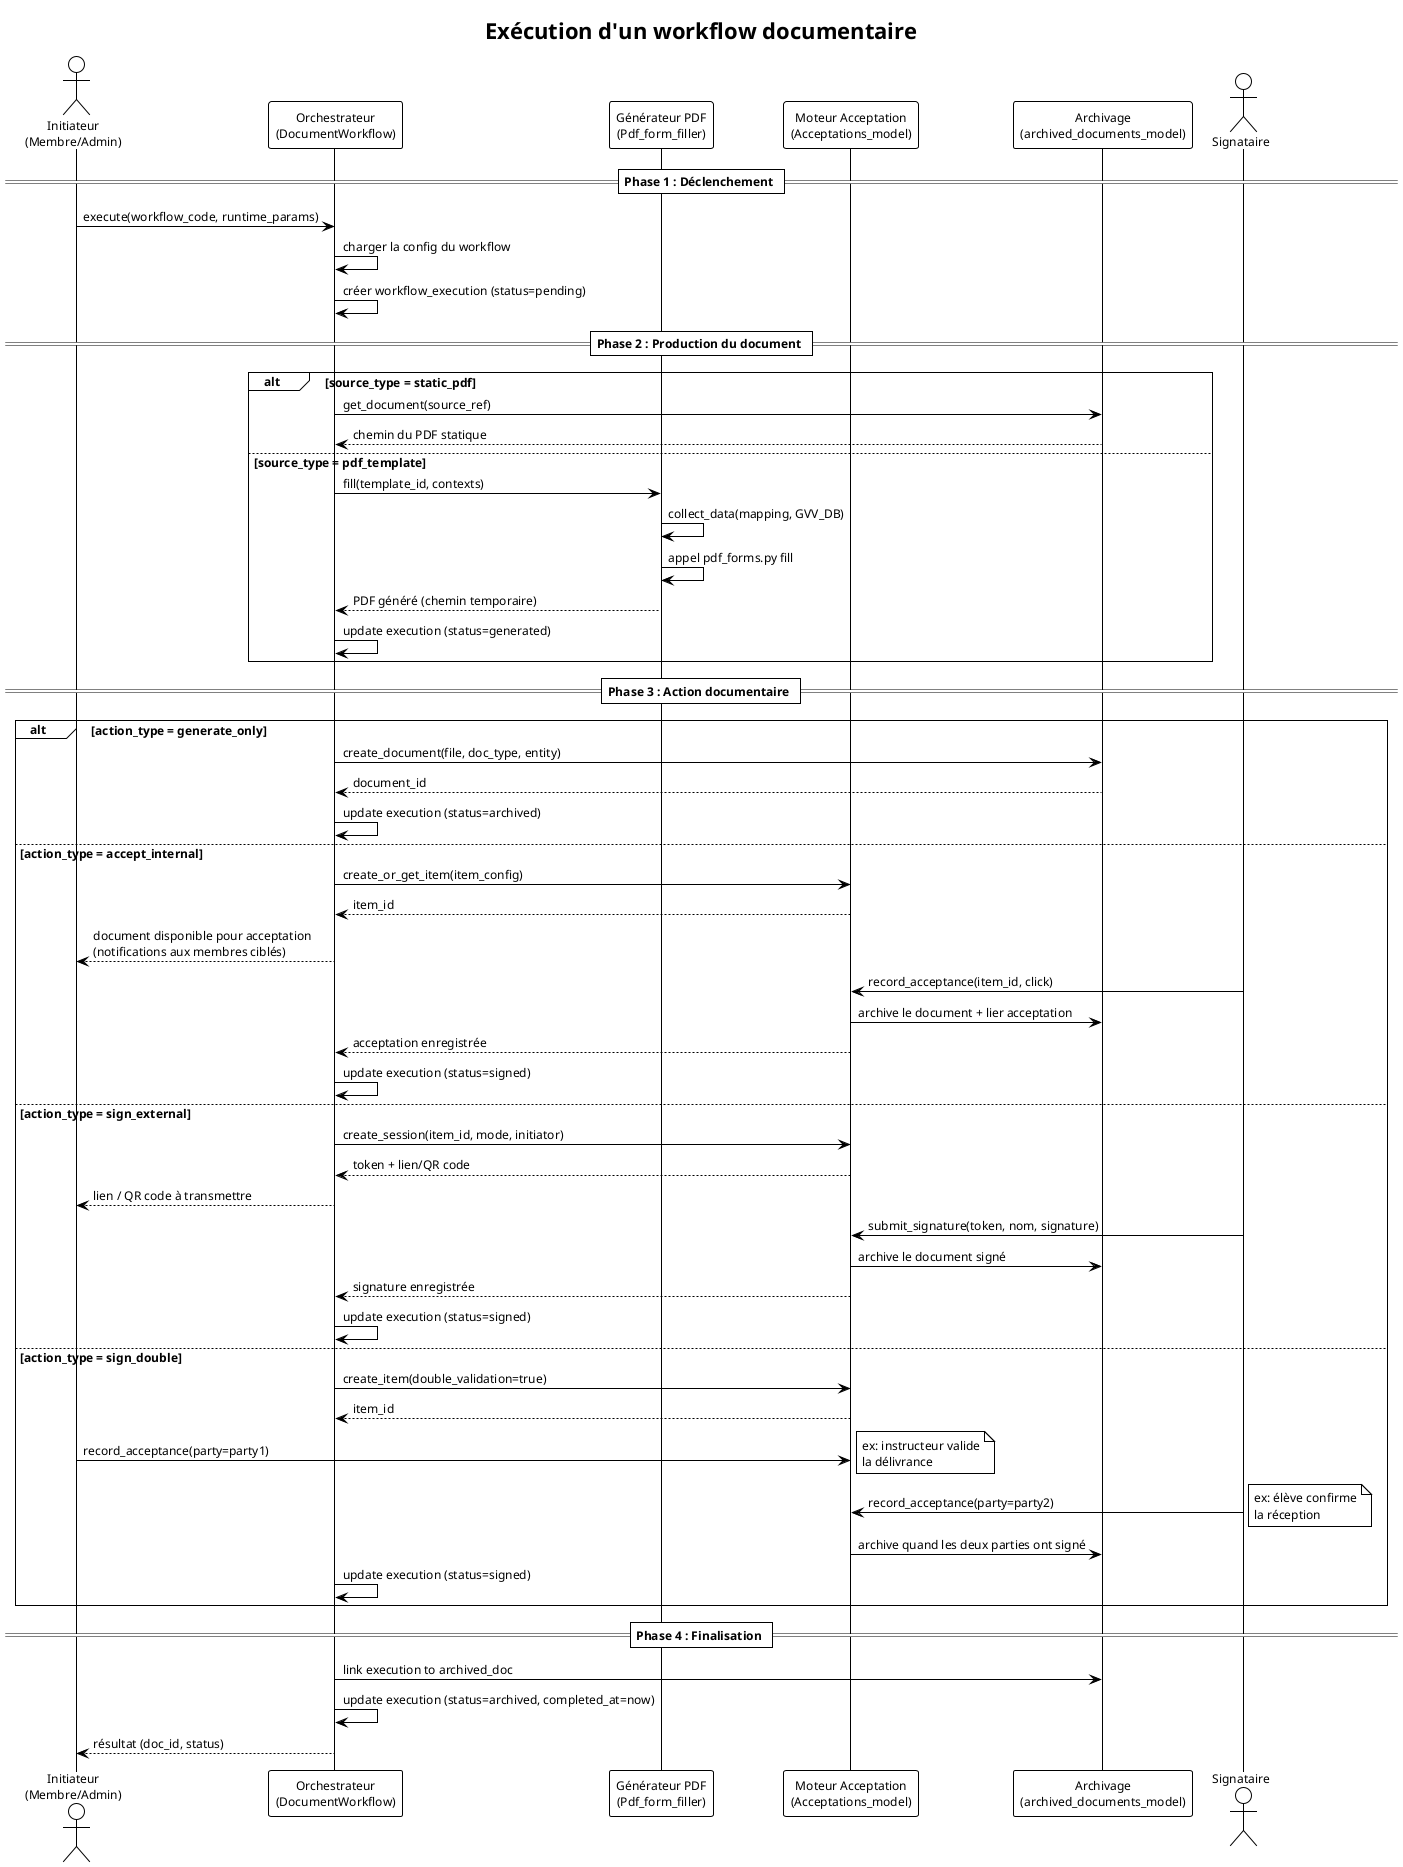

The diagram above was rendered by PlantUML. Its source (embedded in the PNG):
@startuml gestion_documentaire_workflow
!theme plain
skinparam backgroundColor white
skinparam defaultFontSize 12

title Exécution d'un workflow documentaire

actor "Initiateur\n(Membre/Admin)" as INIT
participant "Orchestrateur\n(DocumentWorkflow)" as ORCH
participant "Générateur PDF\n(Pdf_form_filler)" as GEN
participant "Moteur Acceptation\n(Acceptations_model)" as ACC
participant "Archivage\n(archived_documents_model)" as ARCH
actor "Signataire" as SIGN

== Phase 1 : Déclenchement ==

INIT -> ORCH : execute(workflow_code, runtime_params)
ORCH -> ORCH : charger la config du workflow
ORCH -> ORCH : créer workflow_execution (status=pending)

== Phase 2 : Production du document ==

alt source_type = static_pdf
  ORCH -> ARCH : get_document(source_ref)
  ARCH --> ORCH : chemin du PDF statique
else source_type = pdf_template
  ORCH -> GEN : fill(template_id, contexts)
  GEN -> GEN : collect_data(mapping, GVV_DB)
  GEN -> GEN : appel pdf_forms.py fill
  GEN --> ORCH : PDF généré (chemin temporaire)
  ORCH -> ORCH : update execution (status=generated)
end

== Phase 3 : Action documentaire ==

alt action_type = generate_only
  ORCH -> ARCH : create_document(file, doc_type, entity)
  ARCH --> ORCH : document_id
  ORCH -> ORCH : update execution (status=archived)

else action_type = accept_internal
  ORCH -> ACC : create_or_get_item(item_config)
  ACC --> ORCH : item_id
  ORCH --> INIT : document disponible pour acceptation\n(notifications aux membres ciblés)
  SIGN -> ACC : record_acceptance(item_id, click)
  ACC -> ARCH : archive le document + lier acceptation
  ACC --> ORCH : acceptation enregistrée
  ORCH -> ORCH : update execution (status=signed)

else action_type = sign_external
  ORCH -> ACC : create_session(item_id, mode, initiator)
  ACC --> ORCH : token + lien/QR code
  ORCH --> INIT : lien / QR code à transmettre
  SIGN -> ACC : submit_signature(token, nom, signature)
  ACC -> ARCH : archive le document signé
  ACC --> ORCH : signature enregistrée
  ORCH -> ORCH : update execution (status=signed)

else action_type = sign_double
  ORCH -> ACC : create_item(double_validation=true)
  ACC --> ORCH : item_id
  INIT -> ACC : record_acceptance(party=party1)
  note right: ex: instructeur valide\nla délivrance
  SIGN -> ACC : record_acceptance(party=party2)
  note right: ex: élève confirme\nla réception
  ACC -> ARCH : archive quand les deux parties ont signé
  ORCH -> ORCH : update execution (status=signed)
end

== Phase 4 : Finalisation ==

ORCH -> ARCH : link execution to archived_doc
ORCH -> ORCH : update execution (status=archived, completed_at=now)
ORCH --> INIT : résultat (doc_id, status)

@enduml